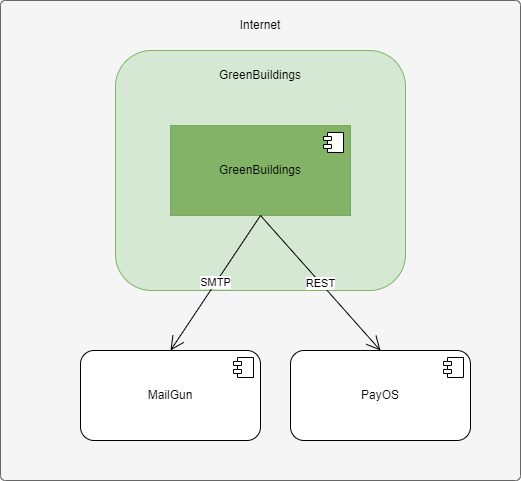

The diagram above was exported from draw.io. Its source (the exported page's mxGraphModel, read from the mxfile embedded in the PNG):
<mxGraphModel dx="1426" dy="903" grid="1" gridSize="10" guides="1" tooltips="1" connect="1" arrows="1" fold="1" page="1" pageScale="1" pageWidth="827" pageHeight="1169" math="0" shadow="0">
  <root>
    <mxCell id="0" />
    <mxCell id="1" parent="0" />
    <mxCell id="Q-iVe_58BeIu-a7OUllu-1" value="" style="rounded=1;whiteSpace=wrap;html=1;fillColor=#f5f5f5;fontColor=#333333;strokeColor=#666666;arcSize=1;align=center;" parent="1" vertex="1">
      <mxGeometry x="200" y="60" width="520" height="480" as="geometry" />
    </mxCell>
    <mxCell id="Q-iVe_58BeIu-a7OUllu-2" value="Internet" style="text;html=1;align=center;verticalAlign=middle;whiteSpace=wrap;rounded=0;" parent="1" vertex="1">
      <mxGeometry x="430" y="70" width="60" height="30" as="geometry" />
    </mxCell>
    <mxCell id="Q-iVe_58BeIu-a7OUllu-3" value="" style="rounded=1;whiteSpace=wrap;html=1;fillColor=#d5e8d4;strokeColor=#82b366;" parent="1" vertex="1">
      <mxGeometry x="315" y="110" width="290" height="240" as="geometry" />
    </mxCell>
    <mxCell id="Q-iVe_58BeIu-a7OUllu-4" value="GreenBuildings" style="text;html=1;align=center;verticalAlign=middle;whiteSpace=wrap;rounded=0;" parent="1" vertex="1">
      <mxGeometry x="430" y="120" width="60" height="30" as="geometry" />
    </mxCell>
    <mxCell id="Q-iVe_58BeIu-a7OUllu-5" value="GreenBuildings" style="html=1;dropTarget=0;whiteSpace=wrap;fillColor=#82B366;strokeColor=#7AA860;" parent="1" vertex="1">
      <mxGeometry x="370" y="185" width="180" height="90" as="geometry" />
    </mxCell>
    <mxCell id="Q-iVe_58BeIu-a7OUllu-6" value="" style="shape=module;jettyWidth=8;jettyHeight=4;" parent="Q-iVe_58BeIu-a7OUllu-5" vertex="1">
      <mxGeometry x="1" width="20" height="20" relative="1" as="geometry">
        <mxPoint x="-27" y="7" as="offset" />
      </mxGeometry>
    </mxCell>
    <mxCell id="Q-iVe_58BeIu-a7OUllu-7" value="MailGun" style="html=1;dropTarget=0;whiteSpace=wrap;rounded=1;" parent="1" vertex="1">
      <mxGeometry x="280" y="410" width="180" height="90" as="geometry" />
    </mxCell>
    <mxCell id="Q-iVe_58BeIu-a7OUllu-8" value="" style="shape=module;jettyWidth=8;jettyHeight=4;" parent="Q-iVe_58BeIu-a7OUllu-7" vertex="1">
      <mxGeometry x="1" width="20" height="20" relative="1" as="geometry">
        <mxPoint x="-27" y="7" as="offset" />
      </mxGeometry>
    </mxCell>
    <mxCell id="Q-iVe_58BeIu-a7OUllu-9" value="PayOS" style="html=1;dropTarget=0;whiteSpace=wrap;rounded=1;" parent="1" vertex="1">
      <mxGeometry x="490" y="410" width="180" height="90" as="geometry" />
    </mxCell>
    <mxCell id="Q-iVe_58BeIu-a7OUllu-10" value="" style="shape=module;jettyWidth=8;jettyHeight=4;" parent="Q-iVe_58BeIu-a7OUllu-9" vertex="1">
      <mxGeometry x="1" width="20" height="20" relative="1" as="geometry">
        <mxPoint x="-27" y="7" as="offset" />
      </mxGeometry>
    </mxCell>
    <mxCell id="Q-iVe_58BeIu-a7OUllu-11" value="SMTP" style="endArrow=open;endFill=1;endSize=12;html=1;rounded=0;entryX=0.5;entryY=0;entryDx=0;entryDy=0;exitX=0.5;exitY=1;exitDx=0;exitDy=0;" parent="1" source="Q-iVe_58BeIu-a7OUllu-5" target="Q-iVe_58BeIu-a7OUllu-7" edge="1">
      <mxGeometry x="0.0044" width="160" relative="1" as="geometry">
        <mxPoint x="180" y="370" as="sourcePoint" />
        <mxPoint x="340" y="370" as="targetPoint" />
        <mxPoint as="offset" />
      </mxGeometry>
    </mxCell>
    <mxCell id="Q-iVe_58BeIu-a7OUllu-12" value="REST" style="endArrow=open;endFill=1;endSize=12;html=1;rounded=0;entryX=0.5;entryY=0;entryDx=0;entryDy=0;exitX=0.5;exitY=1;exitDx=0;exitDy=0;" parent="1" source="Q-iVe_58BeIu-a7OUllu-5" target="Q-iVe_58BeIu-a7OUllu-9" edge="1">
      <mxGeometry x="0.0044" width="160" relative="1" as="geometry">
        <mxPoint x="470" y="285" as="sourcePoint" />
        <mxPoint x="290" y="420" as="targetPoint" />
        <mxPoint as="offset" />
      </mxGeometry>
    </mxCell>
  </root>
</mxGraphModel>